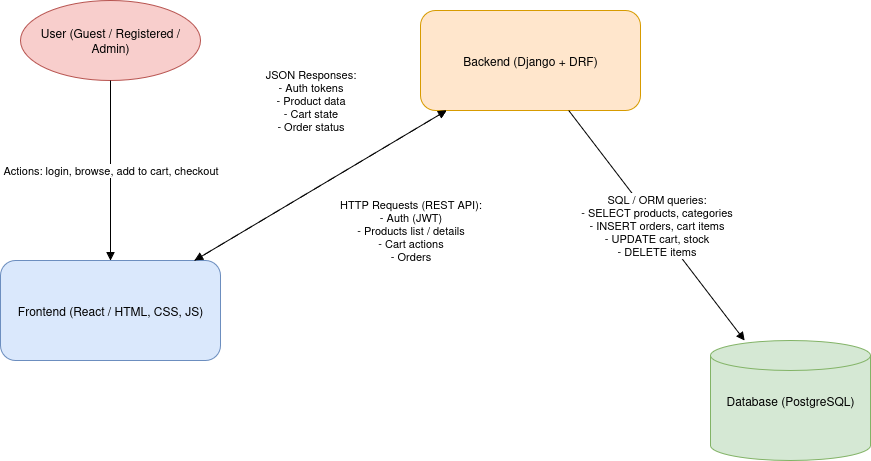

The diagram above was exported from draw.io. Its source (the exported page's mxGraphModel, read from the mxfile embedded in the PNG):
<mxGraphModel dx="987" dy="550" grid="1" gridSize="10" guides="1" tooltips="1" connect="1" arrows="1" fold="1" page="1" pageScale="1" pageWidth="1200" pageHeight="800" math="0" shadow="0">
  <root>
    <mxCell id="0" />
    <mxCell id="1" parent="0" />
    <mxCell id="user" value="User (Guest / Registered / Admin)" style="shape=ellipse;whiteSpace=wrap;fillColor=#f8cecc;strokeColor=#b85450;" parent="1" vertex="1">
      <mxGeometry x="50" width="180" height="80" as="geometry" />
    </mxCell>
    <mxCell id="frontend" value="Frontend (React / HTML, CSS, JS)" style="shape=rectangle;whiteSpace=wrap;rounded=1;fillColor=#dae8fc;strokeColor=#6c8ebf;" parent="1" vertex="1">
      <mxGeometry x="30" y="260" width="220" height="100" as="geometry" />
    </mxCell>
    <mxCell id="backend" value="Backend (Django + DRF)" style="shape=rectangle;whiteSpace=wrap;rounded=1;fillColor=#ffe6cc;strokeColor=#d79b00;" parent="1" vertex="1">
      <mxGeometry x="450" y="10" width="220" height="100" as="geometry" />
    </mxCell>
    <mxCell id="database" value="Database (PostgreSQL)" style="shape=cylinder3;whiteSpace=wrap;fillColor=#d5e8d4;strokeColor=#82b366;" parent="1" vertex="1">
      <mxGeometry x="740" y="340" width="160" height="120" as="geometry" />
    </mxCell>
    <mxCell id="arrow_uf" value="Actions: login, browse, add to cart, checkout" style="endArrow=block;html=1;strokeColor=#000000;" parent="1" source="user" target="frontend" edge="1">
      <mxGeometry relative="1" as="geometry" />
    </mxCell>
    <mxCell id="arrow_fb" value="HTTP Requests (REST API):&#10;- Auth (JWT)&#10;- Products list / details&#10;- Cart actions&#10;- Orders" style="endArrow=block;html=1;strokeColor=#000000;" parent="1" source="frontend" target="backend" edge="1">
      <mxGeometry x="0.3704" y="-85" relative="1" as="geometry">
        <mxPoint as="offset" />
      </mxGeometry>
    </mxCell>
    <mxCell id="arrow_bf" value="JSON Responses:&#10;- Auth tokens&#10;- Product data&#10;- Cart state&#10;- Order status" style="endArrow=block;html=1;strokeColor=#000000;dashed=1;dashPattern=8 8;startArrow=open;startFill=0;shadow=0;jumpStyle=none;" parent="1" source="backend" target="frontend" edge="1">
      <mxGeometry x="-0.2379" y="-78" relative="1" as="geometry">
        <mxPoint as="offset" />
      </mxGeometry>
    </mxCell>
    <mxCell id="arrow_bd" value="SQL / ORM queries:&#10;- SELECT products, categories&#10;- INSERT orders, cart items&#10;- UPDATE cart, stock&#10;- DELETE items" style="endArrow=block;html=1;strokeColor=#000000;" parent="1" source="backend" target="database" edge="1">
      <mxGeometry relative="1" as="geometry" />
    </mxCell>
  </root>
</mxGraphModel>